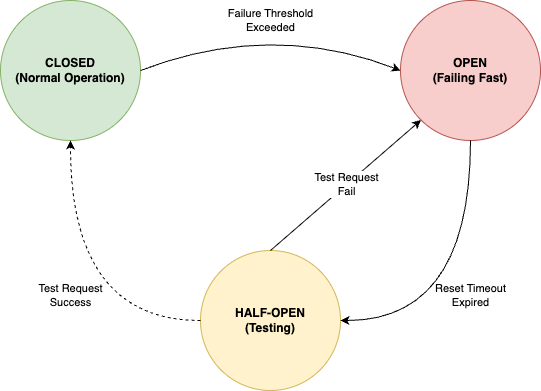

The diagram above was exported from draw.io. Its source (the exported page's mxGraphModel, read from the mxfile embedded in the PNG):
<mxGraphModel dx="918" dy="612" grid="1" gridSize="10" guides="1" tooltips="1" connect="1" arrows="1" fold="1" page="1" pageScale="1" pageWidth="827" pageHeight="1169" math="0" shadow="0">
  <root>
    <mxCell id="0" />
    <mxCell id="1" parent="0" />
    <mxCell id="closed" value="CLOSED&#10;(Normal Operation)" style="ellipse;whiteSpace=wrap;html=1;fillColor=#d5e8d4;strokeColor=#82b366;fontStyle=1" parent="1" vertex="1">
      <mxGeometry x="80" y="100" width="140" height="140" as="geometry" />
    </mxCell>
    <mxCell id="open" value="OPEN&#10;(Failing Fast)" style="ellipse;whiteSpace=wrap;html=1;fillColor=#f8cecc;strokeColor=#b85450;fontStyle=1" parent="1" vertex="1">
      <mxGeometry x="480" y="100" width="140" height="140" as="geometry" />
    </mxCell>
    <mxCell id="half" value="HALF-OPEN&#10;(Testing)" style="ellipse;whiteSpace=wrap;html=1;fillColor=#fff2cc;strokeColor=#d6b656;fontStyle=1" parent="1" vertex="1">
      <mxGeometry x="280" y="350" width="140" height="140" as="geometry" />
    </mxCell>
    <mxCell id="tr_c_o" value="Failure Threshold&#10;Exceeded" style="endArrow=classic;html=1;exitX=1;exitY=0.5;exitDx=0;exitDy=0;entryX=0;entryY=0.5;entryDx=0;entryDy=0;curved=1;" parent="1" source="closed" target="open" edge="1">
      <mxGeometry width="50" height="50" relative="1" as="geometry">
        <mxPoint x="280" y="150" as="sourcePoint" />
        <mxPoint x="420" y="150" as="targetPoint" />
        <Array as="points">
          <mxPoint x="350" y="120" />
        </Array>
      </mxGeometry>
    </mxCell>
    <mxCell id="tr_o_h" value="Reset Timeout&#10;Expired" style="endArrow=classic;html=1;exitX=0.5;exitY=1;exitDx=0;exitDy=0;entryX=1;entryY=0.5;entryDx=0;entryDy=0;curved=1;" parent="1" source="open" target="half" edge="1">
      <mxGeometry width="50" height="50" relative="1" as="geometry">
        <Array as="points">
          <mxPoint x="550" y="420" />
        </Array>
      </mxGeometry>
    </mxCell>
    <mxCell id="tr_h_c" value="Test Request&#10;Success" style="endArrow=classic;html=1;exitX=0;exitY=0.5;exitDx=0;exitDy=0;entryX=0.5;entryY=1;entryDx=0;entryDy=0;curved=1;dashed=1;" parent="1" source="half" target="closed" edge="1">
      <mxGeometry width="50" height="50" relative="1" as="geometry">
        <Array as="points">
          <mxPoint x="150" y="420" />
        </Array>
      </mxGeometry>
    </mxCell>
    <mxCell id="tr_h_o" value="Test Request&#10;Fail" style="endArrow=classic;html=1;exitX=0.5;exitY=0;exitDx=0;exitDy=0;entryX=0;entryY=1;entryDx=0;entryDy=0;" parent="1" source="half" target="open" edge="1">
      <mxGeometry width="50" height="50" relative="1" as="geometry">
        <Array as="points" />
      </mxGeometry>
    </mxCell>
  </root>
</mxGraphModel>